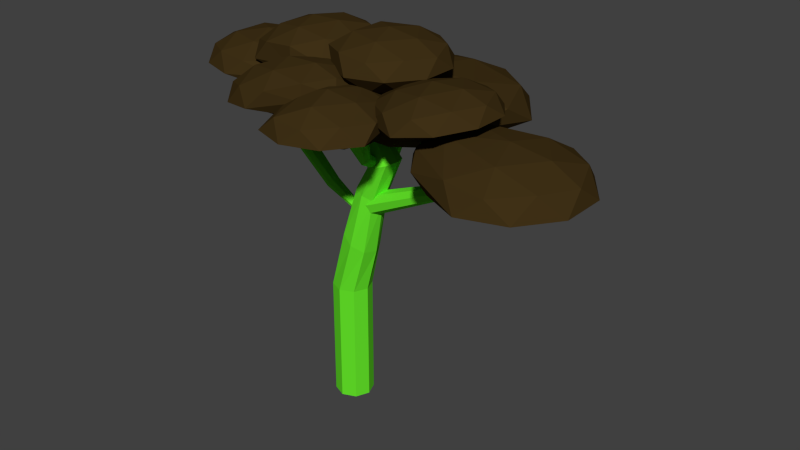 # Source: tree2.blend  (saved by Blender 2.76.0; exported with 4.5.12 LTS)
import bpy
from mathutils import Matrix  # noqa: F401  (used for matrix-valued properties, if any)

bpy.ops.wm.read_factory_settings(use_empty=True)
scene = bpy.context.scene
scene.name = 'Scene'

# ---- collections
col_collection_1 = bpy.data.collections.new('Collection 1'); scene.collection.children.link(col_collection_1)

# ---- materials (node trees are filled in below, after node groups)
mat_material_001 = bpy.data.materials.new('Material.001')
mat_material_001.alpha_threshold = 0.0
mat_material_001.use_transparent_shadow = False
mat_material_001.diffuse_color = (0.04955, 0.02979, 0.008182, 1.0)
mat_material_001.roughness = 0.5
mat_material_001.specular_intensity = 0.0
mat_material_002 = bpy.data.materials.new('Material.002')
mat_material_002.alpha_threshold = 0.0
mat_material_002.use_transparent_shadow = False
mat_material_002.diffuse_color = (0.1309, 0.8, 0.02371, 1.0)
mat_material_002.roughness = 0.5
mat_material_002.specular_intensity = 0.0

# ---- material node trees

# ---- world
world_world = bpy.data.worlds.new('World'); scene.world = world_world
world_world.color = (0.05088, 0.05088, 0.05088)
world_world.use_sun_shadow = False
world_world.sun_shadow_jitter_overblur = 0.0
world_world.cycles.sampling_method = 'MANUAL'
world_world.cycles.sample_map_resolution = 256

# ---- meshes
me_cylinder = bpy.data.meshes.new('Cylinder')
me_cylinder.from_pydata([(-3.577e-08, 0.3141, -1.0), (-3.577e-08, 0.3141, 1.0), (0.2221, 0.2221, -1.0), (0.2221, 0.2221, 1.0), (0.3141, -8.621e-09, -1.0), (0.3141, -8.621e-09, 1.0), (0.2221, -0.2221, -1.0), (0.2221, -0.2221, 1.0), (-6.323e-08, -0.3141, -1.0), (-6.323e-08, -0.3141, 1.0), (-0.2221, -0.2221, -1.0), (-0.2221, -0.2221, 1.0), (-0.3141, 8.856e-09, -1.0), (-0.3141, 8.856e-09, 1.0), (-0.2221, 0.2221, -1.0), (-0.2221, 0.2221, 1.0), (0.1847, 0.3122, 1.88), (0.439, 0.2418, 2.749), (0.593, 0.171, 2.674), (0.6568, 7.137e-09, 2.644), (0.593, -0.171, 2.674), (0.439, -0.2418, 2.749), (0.2849, -0.171, 2.823), (0.2212, -7.642e-09, 2.854), (0.2849, 0.171, 2.823), (0.01048, 0.1983, 1.989), (0.3357, 0.08972, 3.977), (0.3982, 0.06344, 3.988), (0.4241, 1.595e-09, 3.992), (0.3982, -0.06344, 3.988), (0.3357, -0.08972, 3.977), (0.2732, -0.06344, 3.966), (0.2474, 1.077e-08, 3.961), (0.2732, 0.06344, 3.966), (0.3793, 0.2432, 1.767), (0.5192, -0.1957, 3.21), (0.6955, -0.2712, 3.272), (0.5116, 0.1878, 3.206), (0.443, -0.005579, 3.182), (0.2542, -0.3122, 1.869), (-0.04135, -0.03175, 2.032), (0.05962, -0.2432, 1.982), (0.4285, -0.1983, 1.759), (0.4803, 0.03175, 1.717), (0.9374, 0.005579, 3.357), (0.8688, -0.1878, 3.333), (0.6848, 0.2712, 3.268), (0.8612, 0.1957, 3.33), (0.4595, -0.2191, 2.58), (1.933, -0.1128, 3.222), (0.4104, -0.1489, 2.69), (1.903, -0.07113, 3.287), (0.3934, -0.01419, 2.721), (1.893, 0.008846, 3.305), (0.4185, 0.1061, 2.655), (1.908, 0.08026, 3.266), (0.471, 0.1415, 2.531), (1.939, 0.1013, 3.193), (0.5201, 0.07125, 2.421), (2.111, 0.02774, 3.305), (0.5371, -0.06346, 2.39), (1.979, -0.0204, 3.109), (0.512, -0.1837, 2.456), (1.964, -0.09181, 3.148), (2.437, -0.01362, 3.56), (2.48, 0.004597, 3.555), (2.394, 0.004607, 3.563), (2.436, 0.1108, 3.554), (2.497, 0.04858, 3.551), (2.479, 0.09256, 3.551), (2.394, 0.09257, 3.559), (2.376, 0.04859, 3.563), (-1.485, -0.2191, 3.768), (-0.3397, -0.1128, 2.665), (-1.365, -0.1489, 3.762), (-0.2902, -0.07113, 2.717), (-1.329, -0.01419, 3.763), (-0.2768, 0.008846, 2.733), (-1.399, 0.1061, 3.77), (-0.3074, 0.08026, 2.705), (-1.533, 0.1415, 3.78), (-0.3639, 0.1013, 2.648), (-1.654, 0.07125, 3.786), (-0.1951, 0.02774, 2.532), (-1.689, -0.06346, 3.786), (-0.4267, -0.0204, 2.58), (-1.619, -0.1837, 3.778), (-0.3962, -0.09181, 2.609), (0.1639, -0.01362, 2.324), (0.1529, 0.004597, 2.282), (0.1732, 0.004607, 2.366), (0.1581, 0.1108, 2.325), (0.1466, 0.04858, 2.265), (0.1488, 0.09256, 2.283), (0.1691, 0.09257, 2.367), (0.1753, 0.04859, 2.383), (0.8414, -0.561, 3.822), (0.7587, -0.3985, 3.48), (0.7729, -0.4402, 3.81), (0.718, -0.3482, 3.532), (0.6387, -0.4029, 3.808), (0.6384, -0.3332, 3.548), (0.5174, -0.471, 3.816), (0.5663, -0.3623, 3.52), (0.4801, -0.6045, 3.829), (0.5442, -0.4184, 3.463), (0.5486, -0.7253, 3.841), (0.6211, -0.2511, 3.347), (0.6828, -0.7626, 3.843), (0.6645, -0.4837, 3.395), (0.8041, -0.6946, 3.835), (0.7365, -0.4546, 3.424), (0.6698, 0.107, 3.139), (0.6514, 0.09633, 3.097), (0.6518, 0.1166, 3.181), (0.5454, 0.1037, 3.14), (0.6073, 0.09096, 3.08), (0.5634, 0.094, 3.098), (0.5638, 0.1143, 3.182), (0.6079, 0.1197, 3.198), (0.8459, -0.5152, 4.287), (0.7774, -0.3947, 4.301), (0.6432, -0.3578, 4.306), (0.5219, -0.426, 4.3), (0.4845, -0.5594, 4.285), (0.553, -0.6799, 4.271), (0.6872, -0.7169, 4.266), (0.8086, -0.6486, 4.272), (2.469, 0.002147, 3.885), (2.511, 0.02036, 3.88), (2.426, 0.02037, 3.888), (2.468, 0.1265, 3.879), (2.529, 0.06434, 3.876), (2.511, 0.1083, 3.875), (2.426, 0.1083, 3.884), (2.408, 0.06435, 3.888), (-1.484, -0.2219, 3.87), (-1.388, -0.1517, 3.799), (-1.357, -0.01697, 3.78), (-1.412, 0.1033, 3.825), (-1.518, 0.1387, 3.907), (-1.615, 0.06848, 3.978), (-1.646, -0.06623, 3.997), (-1.591, -0.1865, 3.952), (-1.337, -0.2278, 4.065), (-1.24, -0.1576, 3.993), (-1.21, -0.02289, 3.975), (-1.264, 0.09739, 4.019), (-1.371, 0.1328, 4.101), (-1.468, 0.06256, 4.173), (-1.498, -0.07215, 4.191), (-1.444, -0.1924, 4.147), (0.2366, 0.08969, 4.537), (0.2991, 0.06372, 4.548), (0.325, 0.000416, 4.555), (0.2991, -0.06313, 4.552), (0.2366, -0.08969, 4.541), (0.1741, -0.06372, 4.53), (0.1482, -0.000416, 4.524), (0.1741, 0.06313, 4.526), (2.591, -0.207, 3.344), (3.314, -0.7328, 3.627), (2.314, -1.058, 3.627), (1.696, -0.207, 3.627), (2.314, 0.6436, 3.627), (3.314, 0.3187, 3.627), (3.373, -1.287, 3.982), (1.867, -0.7328, 4.084), (1.867, 0.3187, 4.084), (3.373, 0.7871, 3.982), (4.127, -0.2502, 3.982), (3.036, -0.2502, 4.327), (2.428, -0.707, 3.42), (3.016, -0.516, 3.42), (2.853, -1.016, 3.587), (3.441, -0.207, 3.587), (3.016, 0.102, 3.42), (2.065, -0.207, 3.42), (1.902, -0.707, 3.587), (2.428, 0.293, 3.42), (1.902, 0.293, 3.587), (2.853, 0.602, 3.587), (4.196, -0.627, 3.703), (4.196, 0.1266, 3.703), (3.036, -1.47, 3.703), (3.753, -1.237, 3.703), (1.64, -0.516, 3.855), (2.003, -1.016, 3.855), (2.32, 0.7364, 3.703), (1.64, 0.102, 3.855), (3.753, 0.7364, 3.703), (3.036, 0.9693, 3.703), (3.876, -0.8599, 4.031), (2.716, -1.237, 4.031), (1.74, -0.207, 4.124), (2.716, 0.7364, 4.031), (3.876, 0.3595, 4.031), (3.234, -0.8599, 4.234), (3.677, -0.2502, 4.234), (2.165, -0.516, 4.29), (2.165, 0.102, 4.29), (3.234, 0.3595, 4.234), (0.5911, -0.8772, 3.859), (1.166, -1.295, 4.083), (0.3717, -1.553, 4.083), (-0.1189, -0.8772, 4.083), (0.3717, -0.2019, 4.083), (1.166, -0.4599, 4.083), (0.8657, -1.891, 4.424), (0.01667, -1.295, 4.446), (0.01667, -0.4599, 4.446), (0.8105, -0.2019, 4.446), (1.464, -1.067, 4.424), (0.5982, -1.067, 4.698), (0.4622, -1.274, 3.92), (0.9288, -1.123, 3.92), (0.7998, -1.519, 4.051), (1.266, -0.8772, 4.051), (0.9288, -0.6319, 3.92), (0.1738, -0.8772, 3.92), (0.04478, -1.274, 4.051), (0.4622, -0.4803, 3.92), (0.04478, -0.4803, 4.051), (0.7998, -0.235, 4.051), (1.519, -1.367, 4.203), (1.346, -0.6319, 4.265), (0.5982, -2.036, 4.203), (1.167, -1.851, 4.203), (-0.1639, -1.123, 4.265), (0.02914, -1.851, 4.203), (0.1245, -0.235, 4.265), (-0.1639, -0.6319, 4.265), (1.058, -0.235, 4.265), (0.5911, -0.08335, 4.265), (1.264, -1.551, 4.463), (0.3437, -1.851, 4.463), (-0.08419, -0.8772, 4.478), (0.3824, -0.235, 4.478), (1.137, -0.4803, 4.478), (0.7554, -1.551, 4.624), (1.107, -1.067, 4.624), (0.2535, -1.123, 4.61), (0.2535, -0.6319, 4.61), (0.7201, -0.4803, 4.61), (0.5911, 0.1795, 4.325), (1.166, -0.2379, 4.549), (0.3717, -0.4958, 4.549), (-0.1189, 0.1795, 4.549), (0.3717, 0.8548, 4.549), (1.166, 0.5968, 4.549), (0.8657, -0.6024, 4.992), (-0.1023, -0.2878, 4.992), (-0.1023, 0.7301, 4.992), (0.8657, 1.045, 4.992), (1.464, 0.2211, 4.992), (0.5982, 0.2211, 5.266), (0.4622, -0.2175, 4.385), (0.9288, -0.06584, 4.385), (0.7998, -0.4628, 4.517), (1.266, 0.1795, 4.517), (0.9288, 0.4248, 4.385), (0.1738, 0.1795, 4.385), (0.04478, -0.2175, 4.517), (0.4622, 0.5764, 4.385), (0.04478, 0.5764, 4.517), (0.7998, 0.8217, 4.517), (1.519, -0.078, 4.771), (1.519, 0.5203, 4.771), (0.5982, -0.7469, 4.771), (1.167, -0.562, 4.771), (-0.1639, -0.06584, 4.731), (0.1245, -0.4628, 4.731), (0.02914, 1.004, 4.771), (-0.1639, 0.4248, 4.731), (1.167, 1.004, 4.771), (0.5982, 1.189, 4.771), (1.264, -0.2629, 5.031), (0.3437, -0.562, 5.031), (-0.08419, 0.1795, 4.944), (0.3437, 1.004, 5.031), (1.264, 0.7052, 5.031), (0.7554, -0.2629, 5.192), (1.107, 0.2211, 5.192), (0.1864, -0.078, 5.192), (0.1864, 0.5203, 5.192), (0.7554, 0.7052, 5.192), (-1.412, 0.1795, 3.921), (-0.8374, -0.2379, 4.146), (-1.631, -0.4958, 4.146), (-2.122, 0.1795, 4.146), (-1.631, 0.8548, 4.146), (-0.8374, 0.5968, 4.146), (-1.577, -0.6024, 4.5), (-2.545, -0.2878, 4.5), (-2.545, 0.7301, 4.5), (-1.577, 1.045, 4.5), (-0.7018, 0.1795, 4.509), (-1.844, 0.2211, 4.774), (-1.541, -0.2175, 3.982), (-1.074, -0.06584, 3.982), (-1.203, -0.4628, 4.114), (-0.7365, 0.1795, 4.114), (-1.074, 0.4248, 3.982), (-1.829, 0.1795, 3.982), (-1.958, -0.2175, 4.114), (-1.541, 0.5764, 3.982), (-1.958, 0.5764, 4.114), (-1.203, 0.8217, 4.114), (-0.6568, -0.06584, 4.327), (-0.6568, 0.4248, 4.327), (-1.844, -0.7469, 4.279), (-0.9452, -0.4628, 4.327), (-2.765, -0.078, 4.279), (-2.413, -0.562, 4.279), (-2.413, 1.004, 4.279), (-2.765, 0.5203, 4.279), (-0.9452, 0.8217, 4.327), (-1.844, 1.189, 4.279), (-0.8655, -0.2175, 4.541), (-2.099, -0.562, 4.539), (-2.668, 0.2211, 4.539), (-2.099, 1.004, 4.539), (-0.8655, 0.5764, 4.541), (-1.687, -0.2629, 4.7), (-0.9945, 0.1795, 4.673), (-2.256, -0.078, 4.7), (-2.256, 0.5203, 4.7), (-1.687, 0.7052, 4.7), (-0.4845, 0.1795, 4.251), (0.04483, -0.2379, 4.568), (-0.7381, -0.4958, 4.436), (-1.222, 0.1795, 4.355), (-0.7381, 0.8548, 4.436), (0.04483, 0.5968, 4.568), (-0.5684, -0.6024, 4.937), (-1.523, -0.2878, 4.776), (-1.523, 0.7301, 4.776), (-0.5684, 1.045, 4.937), (0.1184, 0.1795, 4.948), (-0.8776, 0.2211, 5.162), (-0.6217, -0.2175, 4.29), (-0.1615, -0.06584, 4.367), (-0.3106, -0.4628, 4.476), (0.1496, 0.1795, 4.553), (-0.1615, 0.4248, 4.367), (-0.9061, 0.1795, 4.242), (-1.055, -0.2175, 4.351), (-0.6217, 0.5764, 4.29), (-1.055, 0.5764, 4.351), (-0.3106, 0.8217, 4.476), (0.1928, -0.06584, 4.777), (0.1928, 0.4248, 4.777), (-0.5518, -0.6144, 4.652), (-0.0916, -0.4628, 4.729), (-1.296, -0.06584, 4.526), (-1.357, -0.562, 4.58), (-1.357, 1.004, 4.58), (-1.296, 0.4248, 4.526), (-0.2344, 1.004, 4.769), (-0.7955, 1.189, 4.674), (-0.1817, -0.2629, 5.041), (-1.09, -0.562, 4.889), (-1.651, 0.2211, 4.794), (-1.09, 1.004, 4.889), (-0.1817, 0.7052, 5.041), (-0.7102, -0.2629, 5.116), (-0.3634, 0.2211, 5.174), (-1.271, -0.078, 5.021), (-1.271, 0.5203, 5.021), (-0.7102, 0.7052, 5.116), (1.676, -0.2177, 4.0), (2.205, -0.6351, 4.316), (1.422, -0.893, 4.185), (0.9385, -0.2177, 4.103), (1.422, 0.4576, 4.185), (2.205, 0.1996, 4.316), (2.066, -1.087, 4.63), (1.012, -0.6351, 4.484), (1.012, 0.1996, 4.484), (2.066, 0.5603, 4.63), (2.656, -0.2632, 4.729), (1.757, -0.2632, 4.856), (1.539, -0.6147, 4.038), (1.999, -0.463, 4.116), (1.85, -0.86, 4.224), (2.31, -0.2177, 4.302), (1.999, 0.02759, 4.116), (1.254, -0.2177, 3.99), (1.105, -0.6147, 4.099), (1.539, 0.1792, 4.038), (1.105, 0.1792, 4.099), (1.85, 0.4245, 4.224), (2.747, -0.5624, 4.52), (2.747, 0.03593, 4.52), (1.839, -1.231, 4.368), (2.4, -1.046, 4.462), (0.8641, -0.463, 4.275), (1.148, -0.86, 4.323), (1.148, 0.4245, 4.323), (0.8641, 0.02759, 4.275), (2.4, 0.52, 4.462), (1.839, 0.7049, 4.368), (2.453, -0.7473, 4.735), (1.545, -1.046, 4.582), (0.9073, -0.2177, 4.498), (1.545, 0.52, 4.582), (2.453, 0.2208, 4.735), (1.924, -0.7473, 4.809), (2.271, -0.2632, 4.867), (1.363, -0.5624, 4.714), (1.218, 0.02759, 4.685), (1.924, 0.2208, 4.809), (-0.09346, -0.6439, 4.018), (0.4358, -1.061, 4.335), (-0.347, -1.319, 4.203), (-0.8309, -0.6439, 4.122), (-0.347, 0.03138, 4.203), (0.4358, -0.2266, 4.335), (-0.09155, -1.606, 4.653), (-1.046, -1.292, 4.492), (-0.7574, -0.2266, 4.502), (0.02552, 0.03138, 4.634), (0.4985, -0.7829, 4.752), (-0.4008, -0.7829, 4.878), (-0.2307, -1.041, 4.056), (0.2295, -0.8892, 4.134), (0.08042, -1.286, 4.243), (0.5406, -0.6439, 4.32), (0.2295, -0.3986, 4.134), (-0.5151, -0.6439, 4.009), (-0.6642, -1.041, 4.117), (-0.2307, -0.247, 4.056), (-0.6642, -0.247, 4.117), (0.08042, -0.001671, 4.243), (0.5838, -0.8892, 4.544), (0.5838, -0.3986, 4.544), (-0.3187, -1.751, 4.39), (0.2994, -1.286, 4.496), (-1.227, -1.082, 4.237), (-0.8799, -1.566, 4.296), (-0.6209, -0.001667, 4.341), (-0.9053, -0.3986, 4.293), (0.2994, -0.001667, 4.496), (-0.1608, 0.15, 4.418), (0.2951, -1.267, 4.757), (-0.6128, -1.566, 4.604), (-1.174, -0.7829, 4.51), (-0.4019, -0.001671, 4.594), (0.3426, -0.247, 4.719), (-0.2334, -1.267, 4.831), (0.1134, -0.7829, 4.889), (-0.7946, -1.082, 4.737), (-0.551, -0.3986, 4.703), (-0.09083, -0.247, 4.78), (0.6042, -0.01926, 2.661), (0.6616, 0.7807, 4.057), (0.5286, -0.1176, 2.724), (0.6167, 0.7223, 4.095), (0.3928, -0.1375, 2.748), (0.536, 0.7105, 4.109), (0.2763, -0.06729, 2.718), (0.4668, 0.7521, 4.091), (0.2473, 0.0519, 2.652), (0.4496, 0.8229, 4.052), (0.3229, 0.1502, 2.588), (0.4587, 0.1701, 2.564), (0.5752, 0.8931, 4.0), (0.5753, 0.09992, 2.594), (0.6444, 0.8514, 4.018), (0.6285, 0.8353, 3.428), (1.606, 0.125, 3.736), (0.2551, -0.314, 3.736), (-0.58, 0.8353, 3.736), (0.2551, 1.985, 3.736), (1.606, 1.546, 3.736), (1.002, -0.314, 4.233), (-0.3492, 0.125, 4.233), (-0.5484, 1.887, 4.164), (1.099, 2.422, 4.164), (2.117, 1.021, 4.164), (0.6285, 0.8353, 4.54), (0.409, 0.1598, 3.511), (1.203, 0.4178, 3.511), (0.9837, -0.2578, 3.692), (1.778, 0.8353, 3.692), (1.203, 1.253, 3.511), (-0.0818, 0.8353, 3.511), (-0.3013, 0.1598, 3.692), (0.409, 1.511, 3.511), (-0.3013, 1.511, 3.692), (0.9837, 1.928, 3.692), (1.914, 0.4178, 3.984), (2.211, 1.53, 3.861), (0.6285, -0.5158, 3.984), (1.423, -0.2578, 3.984), (-0.6565, 0.4178, 3.984), (-0.1656, -0.2578, 3.984), (-0.3247, 2.354, 3.861), (-0.9232, 1.53, 3.861), (1.612, 2.354, 3.861), (0.6438, 2.669, 3.861), (1.558, 0.1598, 4.277), (0.2734, -0.2578, 4.277), (-0.5208, 0.8353, 4.277), (0.2107, 2.354, 4.217), (1.778, 1.845, 4.217), (0.848, 0.1598, 4.457), (1.51, 1.021, 4.437), (0.05386, 0.4178, 4.457), (-0.05699, 1.53, 4.437), (0.9115, 1.845, 4.437)], [], [(0, 1, 3, 2), (2, 3, 5, 4), (4, 5, 7, 6), (6, 7, 9, 8), (8, 9, 11, 10), (10, 11, 13, 12), (16, 25, 24, 17), (14, 15, 1, 0), (12, 13, 15, 14), (0, 2, 4, 6, 8, 10, 12, 14), (37, 38, 32, 33), (34, 16, 17, 18), (42, 43, 19, 20), (40, 41, 22, 23), (39, 42, 20, 21), (25, 40, 23, 24), (43, 34, 18, 19), (41, 39, 21, 22), (5, 3, 34, 43), (35, 36, 30, 31), (45, 44, 28, 29), (47, 46, 26, 27), (46, 37, 33, 26), (38, 35, 31, 32), (36, 45, 29, 30), (44, 47, 27, 28), (1, 15, 25, 16), (9, 7, 42, 39), (3, 1, 16, 34), (7, 5, 43, 42), (11, 9, 39, 41), (15, 13, 40, 25), (13, 11, 41, 40), (33, 32, 158, 159), (19, 18, 47, 44), (21, 20, 45, 36), (23, 22, 35, 38), (17, 24, 37, 46), (18, 17, 46, 47), (20, 19, 44, 45), (22, 21, 36, 35), (24, 23, 38, 37), (48, 49, 51, 50), (50, 51, 53, 52), (52, 53, 55, 54), (54, 55, 57, 56), (56, 57, 59, 58), (58, 59, 61, 60), (62, 63, 49, 48), (60, 61, 63, 62), (48, 50, 52, 54, 56, 58, 60, 62), (53, 51, 66, 71), (49, 63, 65, 64), (57, 55, 70, 67), (51, 49, 64, 66), (55, 53, 71, 70), (59, 57, 67, 69), (63, 61, 68, 65), (61, 59, 69, 68), (68, 69, 133, 132), (72, 73, 75, 74), (74, 75, 77, 76), (76, 77, 79, 78), (78, 79, 81, 80), (80, 81, 83, 82), (82, 83, 85, 84), (86, 87, 73, 72), (84, 85, 87, 86), (76, 78, 139, 138), (77, 75, 90, 95), (73, 87, 89, 88), (81, 79, 94, 91), (75, 73, 88, 90), (79, 77, 95, 94), (83, 81, 91, 93), (87, 85, 92, 89), (85, 83, 93, 92), (89, 92, 93, 91, 94, 95, 90, 88), (96, 97, 99, 98), (98, 99, 101, 100), (100, 101, 103, 102), (102, 103, 105, 104), (104, 105, 107, 106), (106, 107, 109, 108), (110, 111, 97, 96), (108, 109, 111, 110), (110, 96, 120, 127), (101, 99, 114, 119), (97, 111, 113, 112), (105, 103, 118, 115), (99, 97, 112, 114), (103, 101, 119, 118), (107, 105, 115, 117), (111, 109, 116, 113), (109, 107, 117, 116), (113, 116, 117, 115, 118, 119, 114, 112), (120, 121, 122, 123, 124, 125, 126, 127), (96, 98, 121, 120), (100, 102, 123, 122), (106, 108, 126, 125), (102, 104, 124, 123), (108, 110, 127, 126), (98, 100, 122, 121), (104, 106, 125, 124), (129, 132, 133, 131, 134, 135, 130, 128), (67, 70, 134, 131), (64, 65, 129, 128), (65, 68, 132, 129), (69, 67, 131, 133), (71, 66, 130, 135), (70, 71, 135, 134), (66, 64, 128, 130), (141, 142, 150, 149), (82, 84, 142, 141), (78, 80, 140, 139), (84, 86, 143, 142), (74, 76, 138, 137), (80, 82, 141, 140), (86, 72, 136, 143), (72, 74, 137, 136), (144, 145, 146, 147, 148, 149, 150, 151), (139, 140, 148, 147), (137, 138, 146, 145), (142, 143, 151, 150), (140, 141, 149, 148), (138, 139, 147, 146), (136, 137, 145, 144), (143, 136, 144, 151), (153, 152, 159, 158, 157, 156, 155, 154), (31, 30, 156, 157), (29, 28, 154, 155), (27, 26, 152, 153), (26, 33, 159, 152), (32, 31, 157, 158), (30, 29, 155, 156), (28, 27, 153, 154), (160, 173, 172), (161, 173, 175), (160, 172, 177), (160, 177, 179), (160, 179, 176), (161, 175, 182), (162, 174, 184), (163, 178, 186), (164, 180, 188), (165, 181, 190), (161, 182, 185), (162, 184, 187), (163, 186, 189), (164, 188, 191), (165, 190, 183), (166, 192, 197), (167, 193, 199), (168, 194, 200), (169, 195, 201), (170, 196, 198), (198, 201, 171), (198, 196, 201), (196, 169, 201), (201, 200, 171), (201, 195, 200), (195, 168, 200), (200, 199, 171), (200, 194, 199), (194, 167, 199), (199, 197, 171), (199, 193, 197), (193, 166, 197), (197, 198, 171), (197, 192, 198), (192, 170, 198), (183, 196, 170), (183, 190, 196), (190, 169, 196), (191, 195, 169), (191, 188, 195), (188, 168, 195), (189, 194, 168), (189, 186, 194), (186, 167, 194), (187, 193, 167), (187, 184, 193), (184, 166, 193), (185, 192, 166), (185, 182, 192), (182, 170, 192), (190, 191, 169), (190, 181, 191), (181, 164, 191), (188, 189, 168), (188, 180, 189), (180, 163, 189), (186, 187, 167), (186, 178, 187), (178, 162, 187), (184, 185, 166), (184, 174, 185), (174, 161, 185), (182, 183, 170), (182, 175, 183), (175, 165, 183), (176, 181, 165), (176, 179, 181), (179, 164, 181), (179, 180, 164), (179, 177, 180), (177, 163, 180), (177, 178, 163), (177, 172, 178), (172, 162, 178), (175, 176, 165), (175, 173, 176), (173, 160, 176), (172, 174, 162), (172, 173, 174), (173, 161, 174), (202, 215, 214), (203, 215, 217), (202, 214, 219), (202, 219, 221), (202, 221, 218), (203, 217, 224), (204, 216, 226), (205, 220, 228), (206, 222, 230), (207, 223, 232), (203, 224, 227), (204, 226, 229), (205, 228, 231), (206, 230, 233), (207, 232, 225), (208, 234, 239), (209, 235, 241), (210, 236, 242), (211, 237, 243), (212, 238, 240), (240, 243, 213), (240, 238, 243), (238, 211, 243), (243, 242, 213), (243, 237, 242), (237, 210, 242), (242, 241, 213), (242, 236, 241), (236, 209, 241), (241, 239, 213), (241, 235, 239), (235, 208, 239), (239, 240, 213), (239, 234, 240), (234, 212, 240), (225, 238, 212), (225, 232, 238), (232, 211, 238), (233, 237, 211), (233, 230, 237), (230, 210, 237), (231, 236, 210), (231, 228, 236), (228, 209, 236), (229, 235, 209), (229, 226, 235), (226, 208, 235), (227, 234, 208), (227, 224, 234), (224, 212, 234), (232, 233, 211), (232, 223, 233), (223, 206, 233), (230, 231, 210), (230, 222, 231), (222, 205, 231), (228, 229, 209), (228, 220, 229), (220, 204, 229), (226, 227, 208), (226, 216, 227), (216, 203, 227), (224, 225, 212), (224, 217, 225), (217, 207, 225), (218, 223, 207), (218, 221, 223), (221, 206, 223), (221, 222, 206), (221, 219, 222), (219, 205, 222), (219, 220, 205), (219, 214, 220), (214, 204, 220), (217, 218, 207), (217, 215, 218), (215, 202, 218), (214, 216, 204), (214, 215, 216), (215, 203, 216), (244, 257, 256), (245, 257, 259), (244, 256, 261), (244, 261, 263), (244, 263, 260), (245, 259, 266), (246, 258, 268), (247, 262, 270), (248, 264, 272), (249, 265, 274), (245, 266, 269), (246, 268, 271), (247, 270, 273), (248, 272, 275), (249, 274, 267), (250, 276, 281), (251, 277, 283), (252, 278, 284), (253, 279, 285), (254, 280, 282), (282, 285, 255), (282, 280, 285), (280, 253, 285), (285, 284, 255), (285, 279, 284), (279, 252, 284), (284, 283, 255), (284, 278, 283), (278, 251, 283), (283, 281, 255), (283, 277, 281), (277, 250, 281), (281, 282, 255), (281, 276, 282), (276, 254, 282), (267, 280, 254), (267, 274, 280), (274, 253, 280), (275, 279, 253), (275, 272, 279), (272, 252, 279), (273, 278, 252), (273, 270, 278), (270, 251, 278), (271, 277, 251), (271, 268, 277), (268, 250, 277), (269, 276, 250), (269, 266, 276), (266, 254, 276), (274, 275, 253), (274, 265, 275), (265, 248, 275), (272, 273, 252), (272, 264, 273), (264, 247, 273), (270, 271, 251), (270, 262, 271), (262, 246, 271), (268, 269, 250), (268, 258, 269), (258, 245, 269), (266, 267, 254), (266, 259, 267), (259, 249, 267), (260, 265, 249), (260, 263, 265), (263, 248, 265), (263, 264, 248), (263, 261, 264), (261, 247, 264), (261, 262, 247), (261, 256, 262), (256, 246, 262), (259, 260, 249), (259, 257, 260), (257, 244, 260), (256, 258, 246), (256, 257, 258), (257, 245, 258), (286, 299, 298), (287, 299, 301), (286, 298, 303), (286, 303, 305), (286, 305, 302), (287, 301, 308), (288, 300, 310), (289, 304, 312), (290, 306, 314), (291, 307, 316), (287, 308, 311), (288, 310, 313), (289, 312, 315), (290, 314, 317), (291, 316, 309), (292, 318, 323), (293, 319, 325), (294, 320, 326), (295, 321, 327), (296, 322, 324), (324, 327, 297), (324, 322, 327), (322, 295, 327), (327, 326, 297), (327, 321, 326), (321, 294, 326), (326, 325, 297), (326, 320, 325), (320, 293, 325), (325, 323, 297), (325, 319, 323), (319, 292, 323), (323, 324, 297), (323, 318, 324), (318, 296, 324), (309, 322, 296), (309, 316, 322), (316, 295, 322), (317, 321, 295), (317, 314, 321), (314, 294, 321), (315, 320, 294), (315, 312, 320), (312, 293, 320), (313, 319, 293), (313, 310, 319), (310, 292, 319), (311, 318, 292), (311, 308, 318), (308, 296, 318), (316, 317, 295), (316, 307, 317), (307, 290, 317), (314, 315, 294), (314, 306, 315), (306, 289, 315), (312, 313, 293), (312, 304, 313), (304, 288, 313), (310, 311, 292), (310, 300, 311), (300, 287, 311), (308, 309, 296), (308, 301, 309), (301, 291, 309), (302, 307, 291), (302, 305, 307), (305, 290, 307), (305, 306, 290), (305, 303, 306), (303, 289, 306), (303, 304, 289), (303, 298, 304), (298, 288, 304), (301, 302, 291), (301, 299, 302), (299, 286, 302), (298, 300, 288), (298, 299, 300), (299, 287, 300), (328, 341, 340), (329, 341, 343), (328, 340, 345), (328, 345, 347), (328, 347, 344), (329, 343, 350), (330, 342, 352), (331, 346, 354), (332, 348, 356), (333, 349, 358), (329, 350, 353), (330, 352, 355), (331, 354, 357), (332, 356, 359), (333, 358, 351), (334, 360, 365), (335, 361, 367), (336, 362, 368), (337, 363, 369), (338, 364, 366), (366, 369, 339), (366, 364, 369), (364, 337, 369), (369, 368, 339), (369, 363, 368), (363, 336, 368), (368, 367, 339), (368, 362, 367), (362, 335, 367), (367, 365, 339), (367, 361, 365), (361, 334, 365), (365, 366, 339), (365, 360, 366), (360, 338, 366), (351, 364, 338), (351, 358, 364), (358, 337, 364), (359, 363, 337), (359, 356, 363), (356, 336, 363), (357, 362, 336), (357, 354, 362), (354, 335, 362), (355, 361, 335), (355, 352, 361), (352, 334, 361), (353, 360, 334), (353, 350, 360), (350, 338, 360), (358, 359, 337), (358, 349, 359), (349, 332, 359), (356, 357, 336), (356, 348, 357), (348, 331, 357), (354, 355, 335), (354, 346, 355), (346, 330, 355), (352, 353, 334), (352, 342, 353), (342, 329, 353), (350, 351, 338), (350, 343, 351), (343, 333, 351), (344, 349, 333), (344, 347, 349), (347, 332, 349), (347, 348, 332), (347, 345, 348), (345, 331, 348), (345, 346, 331), (345, 340, 346), (340, 330, 346), (343, 344, 333), (343, 341, 344), (341, 328, 344), (340, 342, 330), (340, 341, 342), (341, 329, 342), (370, 383, 382), (371, 383, 385), (370, 382, 387), (370, 387, 389), (370, 389, 386), (371, 385, 392), (372, 384, 394), (373, 388, 396), (374, 390, 398), (375, 391, 400), (371, 392, 395), (372, 394, 397), (373, 396, 399), (374, 398, 401), (375, 400, 393), (376, 402, 407), (377, 403, 409), (378, 404, 410), (379, 405, 411), (380, 406, 408), (408, 411, 381), (408, 406, 411), (406, 379, 411), (411, 410, 381), (411, 405, 410), (405, 378, 410), (410, 409, 381), (410, 404, 409), (404, 377, 409), (409, 407, 381), (409, 403, 407), (403, 376, 407), (407, 408, 381), (407, 402, 408), (402, 380, 408), (393, 406, 380), (393, 400, 406), (400, 379, 406), (401, 405, 379), (401, 398, 405), (398, 378, 405), (399, 404, 378), (399, 396, 404), (396, 377, 404), (397, 403, 377), (397, 394, 403), (394, 376, 403), (395, 402, 376), (395, 392, 402), (392, 380, 402), (400, 401, 379), (400, 391, 401), (391, 374, 401), (398, 399, 378), (398, 390, 399), (390, 373, 399), (396, 397, 377), (396, 388, 397), (388, 372, 397), (394, 395, 376), (394, 384, 395), (384, 371, 395), (392, 393, 380), (392, 385, 393), (385, 375, 393), (386, 391, 375), (386, 389, 391), (389, 374, 391), (389, 390, 374), (389, 387, 390), (387, 373, 390), (387, 388, 373), (387, 382, 388), (382, 372, 388), (385, 386, 375), (385, 383, 386), (383, 370, 386), (382, 384, 372), (382, 383, 384), (383, 371, 384), (412, 425, 424), (413, 425, 427), (412, 424, 429), (412, 429, 431), (412, 431, 428), (413, 427, 434), (414, 426, 436), (415, 430, 438), (416, 432, 440), (417, 433, 442), (413, 434, 437), (414, 436, 439), (415, 438, 441), (416, 440, 443), (417, 442, 435), (418, 444, 449), (419, 445, 451), (420, 446, 452), (421, 447, 453), (422, 448, 450), (450, 453, 423), (450, 448, 453), (448, 421, 453), (453, 452, 423), (453, 447, 452), (447, 420, 452), (452, 451, 423), (452, 446, 451), (446, 419, 451), (451, 449, 423), (451, 445, 449), (445, 418, 449), (449, 450, 423), (449, 444, 450), (444, 422, 450), (435, 448, 422), (435, 442, 448), (442, 421, 448), (443, 447, 421), (443, 440, 447), (440, 420, 447), (441, 446, 420), (441, 438, 446), (438, 419, 446), (439, 445, 419), (439, 436, 445), (436, 418, 445), (437, 444, 418), (437, 434, 444), (434, 422, 444), (442, 443, 421), (442, 433, 443), (433, 416, 443), (440, 441, 420), (440, 432, 441), (432, 415, 441), (438, 439, 419), (438, 430, 439), (430, 414, 439), (436, 437, 418), (436, 426, 437), (426, 413, 437), (434, 435, 422), (434, 427, 435), (427, 417, 435), (428, 433, 417), (428, 431, 433), (431, 416, 433), (431, 432, 416), (431, 429, 432), (429, 415, 432), (429, 430, 415), (429, 424, 430), (424, 414, 430), (427, 428, 417), (427, 425, 428), (425, 412, 428), (424, 426, 414), (424, 425, 426), (425, 413, 426), (454, 455, 457, 456), (456, 457, 459, 458), (458, 459, 461, 460), (460, 461, 463, 462), (467, 468, 455, 454), (465, 466, 468, 467), (454, 456, 458, 460, 462, 464, 465, 467), (465, 464, 466), (462, 463, 464), (464, 463, 466), (469, 482, 481), (470, 482, 484), (469, 481, 486), (469, 486, 488), (469, 488, 485), (470, 484, 491), (471, 483, 493), (472, 487, 495), (473, 489, 497), (474, 490, 499), (470, 491, 494), (471, 493, 496), (472, 495, 498), (473, 497, 500), (474, 499, 492), (475, 501, 506), (476, 502, 508), (477, 503, 509), (478, 504, 510), (479, 505, 507), (507, 510, 480), (507, 505, 510), (505, 478, 510), (510, 509, 480), (510, 504, 509), (504, 477, 509), (509, 508, 480), (509, 503, 508), (503, 476, 508), (508, 506, 480), (508, 502, 506), (502, 475, 506), (506, 507, 480), (506, 501, 507), (501, 479, 507), (492, 505, 479), (492, 499, 505), (499, 478, 505), (500, 504, 478), (500, 497, 504), (497, 477, 504), (498, 503, 477), (498, 495, 503), (495, 476, 503), (496, 502, 476), (496, 493, 502), (493, 475, 502), (494, 501, 475), (494, 491, 501), (491, 479, 501), (499, 500, 478), (499, 490, 500), (490, 473, 500), (497, 498, 477), (497, 489, 498), (489, 472, 498), (495, 496, 476), (495, 487, 496), (487, 471, 496), (493, 494, 475), (493, 483, 494), (483, 470, 494), (491, 492, 479), (491, 484, 492), (484, 474, 492), (485, 490, 474), (485, 488, 490), (488, 473, 490), (488, 489, 473), (488, 486, 489), (486, 472, 489), (486, 487, 472), (486, 481, 487), (481, 471, 487), (484, 485, 474), (484, 482, 485), (482, 469, 485), (481, 483, 471), (481, 482, 483), (482, 470, 483)])
me_cylinder.polygons.foreach_set('material_index', [1, 1, 1, 1, 1, 1, 1, 1, 1, 1, 1, 1, 1, 1, 1, 1, 1, 1, 1, 1, 1, 1, 1, 1, 1, 1, 1, 1, 1, 1, 1, 1, 1, 1, 1, 1, 1, 1, 1, 1, 1, 1, 1, 1, 1, 1, 1, 1, 1, 1, 1, 1, 1, 1, 1, 1, 1, 1, 1, 1, 1, 1, 1, 1, 1, 1, 1, 1, 1, 1, 1, 1, 1, 1, 1, 1, 1, 1, 1, 1, 0, 0, 1, 1, 1, 1, 1, 1, 1, 1, 1, 1, 1, 1, 1, 1, 1, 1, 0, 1, 0, 1, 1, 1, 1, 1, 1, 1, 1, 1, 1, 1, 1, 1, 1, 1, 1, 1, 1, 1, 1, 1, 1, 1, 1, 1, 1, 1, 0, 1, 0, 1, 1, 1, 0, 1, 0, 0, 0, 0, 0, 0, 0, 0, 0, 0, 0, 0, 0, 0, 0, 0, 0, 0, 0, 0, 0, 0, 0, 0, 0, 0, 0, 0, 0, 0, 0, 0, 0, 0, 0, 0, 0, 0, 0, 0, 0, 0, 0, 0, 0, 0, 0, 0, 0, 0, 0, 0, 0, 0, 0, 0, 0, 0, 0, 0, 0, 0, 0, 0, 0, 0, 0, 0, 0, 0, 0, 0, 0, 0, 0, 0, 0, 0, 0, 0, 0, 0, 0, 0, 0, 0, 0, 0, 0, 0, 0, 0, 0, 0, 0, 0, 0, 0, 0, 0, 0, 0, 0, 0, 0, 0, 0, 0, 0, 0, 0, 0, 0, 0, 0, 0, 0, 0, 0, 0, 0, 0, 0, 0, 0, 0, 0, 0, 0, 0, 0, 0, 0, 0, 0, 0, 0, 0, 0, 0, 0, 0, 0, 0, 0, 0, 0, 0, 0, 0, 0, 0, 0, 0, 0, 0, 0, 0, 0, 0, 0, 0, 0, 0, 0, 0, 0, 0, 0, 0, 0, 0, 0, 0, 0, 0, 0, 0, 0, 0, 0, 0, 0, 0, 0, 0, 0, 0, 0, 0, 0, 0, 0, 0, 0, 0, 0, 0, 0, 0, 0, 0, 0, 0, 0, 0, 0, 0, 0, 0, 0, 0, 0, 0, 0, 0, 0, 0, 0, 0, 0, 0, 0, 0, 0, 0, 0, 0, 0, 0, 0, 0, 0, 0, 0, 0, 0, 0, 0, 0, 0, 0, 0, 0, 0, 0, 0, 0, 0, 0, 0, 0, 0, 0, 0, 0, 0, 0, 0, 0, 0, 0, 0, 0, 0, 0, 0, 0, 0, 0, 0, 0, 0, 0, 0, 0, 0, 0, 0, 0, 0, 0, 0, 0, 0, 0, 0, 0, 0, 0, 0, 0, 0, 0, 0, 0, 0, 0, 0, 0, 0, 0, 0, 0, 0, 0, 0, 0, 0, 0, 0, 0, 0, 0, 0, 0, 0, 0, 0, 0, 0, 0, 0, 0, 0, 0, 0, 0, 0, 0, 0, 0, 0, 0, 0, 0, 0, 0, 0, 0, 0, 0, 0, 0, 0, 0, 0, 0, 0, 0, 0, 0, 0, 0, 0, 0, 0, 0, 0, 0, 0, 0, 0, 0, 0, 0, 0, 0, 0, 0, 0, 0, 0, 0, 0, 0, 0, 0, 0, 0, 0, 0, 0, 0, 0, 0, 0, 0, 0, 0, 0, 0, 0, 0, 0, 0, 0, 0, 0, 0, 0, 0, 0, 0, 0, 0, 0, 0, 0, 0, 0, 0, 0, 0, 0, 0, 0, 0, 0, 0, 0, 0, 0, 0, 0, 0, 0, 0, 0, 0, 0, 0, 0, 0, 0, 0, 0, 0, 0, 0, 0, 0, 0, 0, 0, 0, 0, 0, 0, 0, 0, 0, 0, 0, 0, 0, 0, 0, 0, 0, 0, 0, 0, 0, 0, 0, 0, 0, 0, 0, 0, 0, 0, 0, 0, 0, 0, 0, 0, 0, 0, 0, 0, 0, 0, 0, 0, 0, 0, 0, 0, 0, 0, 0, 0, 0, 0, 0, 0, 0, 0, 0, 0, 0, 0, 0, 0, 0, 0, 0, 0, 0, 0, 0, 0, 0, 0, 0, 0, 0, 0, 0, 0, 0, 0, 0, 0, 0, 0, 0, 0, 0, 0, 0, 0, 0, 0, 0, 0, 0, 0, 0, 0, 0, 0, 0, 0, 0, 0, 0, 0, 0, 0, 0, 0, 0, 0, 0, 0, 0, 1, 1, 1, 1, 1, 1, 1, 1, 1, 1, 0, 0, 0, 0, 0, 0, 0, 0, 0, 0, 0, 0, 0, 0, 0, 0, 0, 0, 0, 0, 0, 0, 0, 0, 0, 0, 0, 0, 0, 0, 0, 0, 0, 0, 0, 0, 0, 0, 0, 0, 0, 0, 0, 0, 0, 0, 0, 0, 0, 0, 0, 0, 0, 0, 0, 0, 0, 0, 0, 0, 0, 0, 0, 0, 0, 0, 0, 0, 0, 0, 0, 0, 0, 0, 0, 0, 0, 0, 0, 0])
me_cylinder.materials.append(mat_material_001)
me_cylinder.materials.append(mat_material_002)
me_cylinder.use_remesh_preserve_volume = False
me_cylinder.use_remesh_preserve_attributes = False
me_cylinder.use_mirror_vertex_groups = False
me_cylinder.update()

# ---- objects
ob_cylinder = bpy.data.objects.new('Cylinder', me_cylinder)

# ---- transforms, parenting, visibility, modifiers, constraints
ob_cylinder.location = (0.0, 0.0, 0.0)
ob_cylinder.lineart.crease_threshold = 0.0

# ---- collection membership
col_collection_1.objects.link(ob_cylinder)

# ---- scene / render settings (as saved in the file)
scene.frame_start = 1; scene.frame_end = 250; scene.frame_set(1)
scene.render.engine = 'BLENDER_EEVEE_NEXT'
scene.render.resolution_percentage = 50
scene.render.dither_intensity = 0.0
scene.cycles.use_denoising = False
scene.cycles.samples = 10
scene.cycles.sampling_pattern = 'TABULATED_SOBOL'
scene.cycles.light_sampling_threshold = 0.0
scene.cycles.use_adaptive_sampling = False
scene.cycles.use_light_tree = False
scene.cycles.blur_glossy = 0.0
scene.cycles.pixel_filter_type = 'GAUSSIAN'
scene.cycles.sample_clamp_indirect = 0.0
scene.view_settings.view_transform = 'Standard'
bpy.context.view_layer.update()

# ---- added for rendering (the .blend has no active camera and no usable light): camera, sun
cam_auto = bpy.data.cameras.new('AutoCamera')
cam_auto.lens = 50.0
cam_auto.sensor_width = 36.0
cam_auto.clip_end = 1000.0
ob_auto_camera = bpy.data.objects.new('AutoCamera', cam_auto)
scene.collection.objects.link(ob_auto_camera)
ob_auto_camera.location = (10.4125, -11.3198, 9.8903)
ob_auto_camera.rotation_euler = (1.09748, -7.21219e-08, 0.694738)
scene.camera = ob_auto_camera
light_auto_sun = bpy.data.lights.new('AutoSun', 'SUN')
light_auto_sun.energy = 3.0
light_auto_sun.angle = 0.0523599
ob_auto_sun = bpy.data.objects.new('AutoSun', light_auto_sun)
scene.collection.objects.link(ob_auto_sun)
ob_auto_sun.rotation_euler = (0.872665, 0.174533, 0.523599)
bpy.context.view_layer.update()

